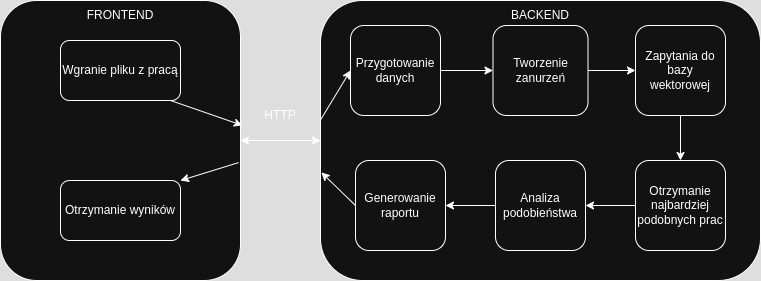

The diagram above was exported from draw.io. Its source (the exported page's mxGraphModel, read from the mxfile embedded in the PNG):
<mxGraphModel dx="1428" dy="728" grid="1" gridSize="10" guides="1" tooltips="1" connect="1" arrows="1" fold="1" page="1" pageScale="1" pageWidth="827" pageHeight="1169" math="0" shadow="0">
  <root>
    <mxCell id="WIyWlLk6GJQsqaUBKTNV-0" />
    <mxCell id="WIyWlLk6GJQsqaUBKTNV-1" parent="WIyWlLk6GJQsqaUBKTNV-0" />
    <mxCell id="ZzXGAFKuCtmDBP-GAx0k-0" value="" style="rounded=1;whiteSpace=wrap;html=1;" vertex="1" parent="WIyWlLk6GJQsqaUBKTNV-1">
      <mxGeometry x="40" y="120" width="240" height="280" as="geometry" />
    </mxCell>
    <mxCell id="ZzXGAFKuCtmDBP-GAx0k-1" value="" style="rounded=1;whiteSpace=wrap;html=1;align=center;" vertex="1" parent="WIyWlLk6GJQsqaUBKTNV-1">
      <mxGeometry x="360" y="120" width="440" height="280" as="geometry" />
    </mxCell>
    <mxCell id="ZzXGAFKuCtmDBP-GAx0k-20" value="" style="edgeStyle=orthogonalEdgeStyle;rounded=0;orthogonalLoop=1;jettySize=auto;html=1;" edge="1" parent="WIyWlLk6GJQsqaUBKTNV-1" source="ZzXGAFKuCtmDBP-GAx0k-2" target="ZzXGAFKuCtmDBP-GAx0k-14">
      <mxGeometry relative="1" as="geometry" />
    </mxCell>
    <mxCell id="ZzXGAFKuCtmDBP-GAx0k-2" value="Przygotowanie danych" style="rounded=1;whiteSpace=wrap;html=1;" vertex="1" parent="WIyWlLk6GJQsqaUBKTNV-1">
      <mxGeometry x="390" y="145" width="90" height="90" as="geometry" />
    </mxCell>
    <mxCell id="ZzXGAFKuCtmDBP-GAx0k-3" value="" style="endArrow=classic;startArrow=classic;html=1;rounded=0;exitX=1;exitY=0.5;exitDx=0;exitDy=0;entryX=0;entryY=0.5;entryDx=0;entryDy=0;" edge="1" parent="WIyWlLk6GJQsqaUBKTNV-1" source="ZzXGAFKuCtmDBP-GAx0k-0" target="ZzXGAFKuCtmDBP-GAx0k-1">
      <mxGeometry width="50" height="50" relative="1" as="geometry">
        <mxPoint x="290" y="250" as="sourcePoint" />
        <mxPoint x="360" y="250" as="targetPoint" />
        <Array as="points">
          <mxPoint x="310" y="260" />
          <mxPoint x="340" y="260" />
        </Array>
      </mxGeometry>
    </mxCell>
    <mxCell id="ZzXGAFKuCtmDBP-GAx0k-7" value="HTTP" style="text;html=1;align=center;verticalAlign=middle;whiteSpace=wrap;rounded=0;" vertex="1" parent="WIyWlLk6GJQsqaUBKTNV-1">
      <mxGeometry x="290" y="220" width="60" height="30" as="geometry" />
    </mxCell>
    <mxCell id="ZzXGAFKuCtmDBP-GAx0k-8" value="FRONTEND" style="text;html=1;align=center;verticalAlign=middle;whiteSpace=wrap;rounded=0;" vertex="1" parent="WIyWlLk6GJQsqaUBKTNV-1">
      <mxGeometry x="130" y="120" width="60" height="30" as="geometry" />
    </mxCell>
    <mxCell id="ZzXGAFKuCtmDBP-GAx0k-9" value="BACKEND" style="text;html=1;align=center;verticalAlign=middle;whiteSpace=wrap;rounded=0;" vertex="1" parent="WIyWlLk6GJQsqaUBKTNV-1">
      <mxGeometry x="550" y="120" width="60" height="30" as="geometry" />
    </mxCell>
    <mxCell id="ZzXGAFKuCtmDBP-GAx0k-10" value="Wgranie pliku z pracą" style="rounded=1;whiteSpace=wrap;html=1;" vertex="1" parent="WIyWlLk6GJQsqaUBKTNV-1">
      <mxGeometry x="100" y="160" width="120" height="60" as="geometry" />
    </mxCell>
    <mxCell id="ZzXGAFKuCtmDBP-GAx0k-11" value="" style="endArrow=classic;html=1;rounded=0;exitX=0.917;exitY=1;exitDx=0;exitDy=0;entryX=1.008;entryY=0.446;entryDx=0;entryDy=0;entryPerimeter=0;exitPerimeter=0;" edge="1" parent="WIyWlLk6GJQsqaUBKTNV-1" source="ZzXGAFKuCtmDBP-GAx0k-10" target="ZzXGAFKuCtmDBP-GAx0k-0">
      <mxGeometry width="50" height="50" relative="1" as="geometry">
        <mxPoint x="380" y="250" as="sourcePoint" />
        <mxPoint x="430" y="200" as="targetPoint" />
        <Array as="points" />
      </mxGeometry>
    </mxCell>
    <mxCell id="ZzXGAFKuCtmDBP-GAx0k-12" value="Otrzymanie wyników" style="rounded=1;whiteSpace=wrap;html=1;" vertex="1" parent="WIyWlLk6GJQsqaUBKTNV-1">
      <mxGeometry x="100" y="300" width="120" height="60" as="geometry" />
    </mxCell>
    <mxCell id="ZzXGAFKuCtmDBP-GAx0k-13" value="" style="endArrow=classic;html=1;rounded=0;exitX=0.992;exitY=0.579;exitDx=0;exitDy=0;exitPerimeter=0;entryX=1;entryY=0;entryDx=0;entryDy=0;" edge="1" parent="WIyWlLk6GJQsqaUBKTNV-1" source="ZzXGAFKuCtmDBP-GAx0k-0" target="ZzXGAFKuCtmDBP-GAx0k-12">
      <mxGeometry width="50" height="50" relative="1" as="geometry">
        <mxPoint x="380" y="250" as="sourcePoint" />
        <mxPoint x="310" y="400" as="targetPoint" />
        <Array as="points" />
      </mxGeometry>
    </mxCell>
    <mxCell id="ZzXGAFKuCtmDBP-GAx0k-21" value="" style="edgeStyle=orthogonalEdgeStyle;rounded=0;orthogonalLoop=1;jettySize=auto;html=1;" edge="1" parent="WIyWlLk6GJQsqaUBKTNV-1" source="ZzXGAFKuCtmDBP-GAx0k-14" target="ZzXGAFKuCtmDBP-GAx0k-15">
      <mxGeometry relative="1" as="geometry" />
    </mxCell>
    <mxCell id="ZzXGAFKuCtmDBP-GAx0k-14" value="Tworzenie zanurzeń" style="rounded=1;whiteSpace=wrap;html=1;" vertex="1" parent="WIyWlLk6GJQsqaUBKTNV-1">
      <mxGeometry x="532.5" y="145" width="95" height="90" as="geometry" />
    </mxCell>
    <mxCell id="ZzXGAFKuCtmDBP-GAx0k-19" value="" style="edgeStyle=orthogonalEdgeStyle;rounded=0;orthogonalLoop=1;jettySize=auto;html=1;" edge="1" parent="WIyWlLk6GJQsqaUBKTNV-1" source="ZzXGAFKuCtmDBP-GAx0k-15" target="ZzXGAFKuCtmDBP-GAx0k-16">
      <mxGeometry relative="1" as="geometry" />
    </mxCell>
    <mxCell id="ZzXGAFKuCtmDBP-GAx0k-15" value="Zapytania do bazy wektorowej" style="rounded=1;whiteSpace=wrap;html=1;" vertex="1" parent="WIyWlLk6GJQsqaUBKTNV-1">
      <mxGeometry x="675" y="145" width="90" height="90" as="geometry" />
    </mxCell>
    <mxCell id="ZzXGAFKuCtmDBP-GAx0k-22" value="" style="edgeStyle=orthogonalEdgeStyle;rounded=0;orthogonalLoop=1;jettySize=auto;html=1;" edge="1" parent="WIyWlLk6GJQsqaUBKTNV-1" source="ZzXGAFKuCtmDBP-GAx0k-16" target="ZzXGAFKuCtmDBP-GAx0k-17">
      <mxGeometry relative="1" as="geometry" />
    </mxCell>
    <mxCell id="ZzXGAFKuCtmDBP-GAx0k-16" value="Otrzymanie najbardziej podobnych prac" style="rounded=1;whiteSpace=wrap;html=1;" vertex="1" parent="WIyWlLk6GJQsqaUBKTNV-1">
      <mxGeometry x="675" y="280" width="90" height="90" as="geometry" />
    </mxCell>
    <mxCell id="ZzXGAFKuCtmDBP-GAx0k-23" value="" style="edgeStyle=orthogonalEdgeStyle;rounded=0;orthogonalLoop=1;jettySize=auto;html=1;" edge="1" parent="WIyWlLk6GJQsqaUBKTNV-1" source="ZzXGAFKuCtmDBP-GAx0k-17" target="ZzXGAFKuCtmDBP-GAx0k-18">
      <mxGeometry relative="1" as="geometry" />
    </mxCell>
    <mxCell id="ZzXGAFKuCtmDBP-GAx0k-17" value="Analiza podobieństwa" style="rounded=1;whiteSpace=wrap;html=1;" vertex="1" parent="WIyWlLk6GJQsqaUBKTNV-1">
      <mxGeometry x="535" y="280" width="90" height="90" as="geometry" />
    </mxCell>
    <mxCell id="ZzXGAFKuCtmDBP-GAx0k-18" value="Generowanie raportu" style="rounded=1;whiteSpace=wrap;html=1;" vertex="1" parent="WIyWlLk6GJQsqaUBKTNV-1">
      <mxGeometry x="395" y="280" width="90" height="90" as="geometry" />
    </mxCell>
    <mxCell id="ZzXGAFKuCtmDBP-GAx0k-24" value="" style="endArrow=classic;html=1;rounded=0;exitX=-0.002;exitY=0.432;exitDx=0;exitDy=0;exitPerimeter=0;entryX=0;entryY=0.5;entryDx=0;entryDy=0;" edge="1" parent="WIyWlLk6GJQsqaUBKTNV-1" source="ZzXGAFKuCtmDBP-GAx0k-1" target="ZzXGAFKuCtmDBP-GAx0k-2">
      <mxGeometry width="50" height="50" relative="1" as="geometry">
        <mxPoint x="380" y="250" as="sourcePoint" />
        <mxPoint x="430" y="200" as="targetPoint" />
      </mxGeometry>
    </mxCell>
    <mxCell id="ZzXGAFKuCtmDBP-GAx0k-25" value="" style="endArrow=classic;html=1;rounded=0;entryX=0.002;entryY=0.614;entryDx=0;entryDy=0;entryPerimeter=0;exitX=0;exitY=0.5;exitDx=0;exitDy=0;" edge="1" parent="WIyWlLk6GJQsqaUBKTNV-1" source="ZzXGAFKuCtmDBP-GAx0k-18" target="ZzXGAFKuCtmDBP-GAx0k-1">
      <mxGeometry width="50" height="50" relative="1" as="geometry">
        <mxPoint x="380" y="250" as="sourcePoint" />
        <mxPoint x="430" y="200" as="targetPoint" />
      </mxGeometry>
    </mxCell>
  </root>
</mxGraphModel>